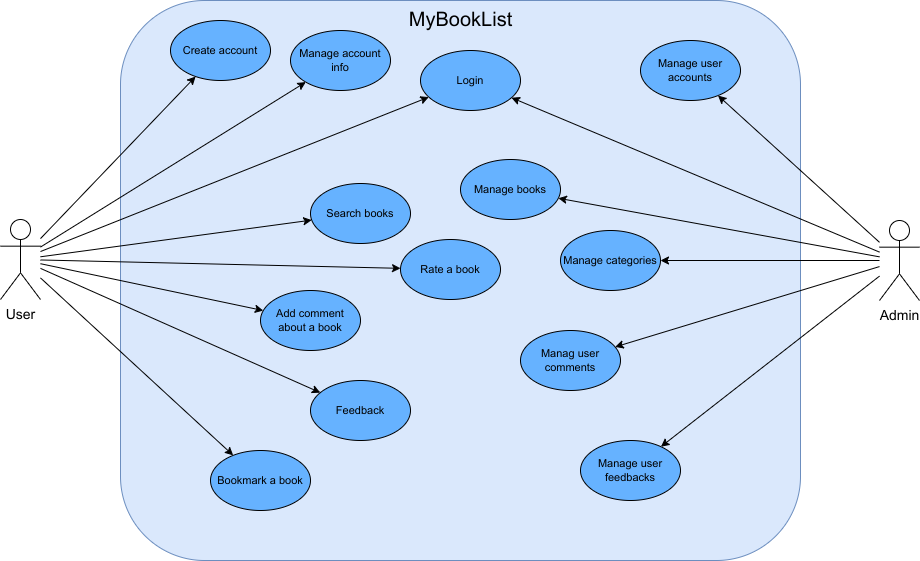

The diagram above was exported from draw.io. Its source (the exported page's mxGraphModel, read from the mxfile embedded in the PNG):
<mxGraphModel dx="1108" dy="571" grid="1" gridSize="10" guides="1" tooltips="1" connect="1" arrows="1" fold="1" page="0" pageScale="1" pageWidth="850" pageHeight="1100" math="0" shadow="0">
  <root>
    <mxCell id="0" />
    <mxCell id="1" parent="0" />
    <mxCell id="ufJhvVC1cNerjbN6yVg2-2" value="&lt;font style=&quot;font-size: 20px&quot;&gt;MyBookList&lt;/font&gt;" style="html=1;align=center;verticalAlign=top;labelBackgroundColor=none;fillColor=#dae8fc;fontStyle=0;fontSize=14;rounded=1;strokeColor=#6c8ebf;glass=0;shadow=0;sketch=0;editable=1;movable=1;resizable=1;rotatable=1;deletable=1;connectable=1;" parent="1" vertex="1">
      <mxGeometry x="160" y="200" width="680" height="560" as="geometry" />
    </mxCell>
    <mxCell id="ufJhvVC1cNerjbN6yVg2-19" style="rounded=0;orthogonalLoop=1;jettySize=auto;html=1;fontSize=11;" parent="1" source="ufJhvVC1cNerjbN6yVg2-3" target="ufJhvVC1cNerjbN6yVg2-5" edge="1">
      <mxGeometry relative="1" as="geometry">
        <mxPoint x="65" y="419" as="sourcePoint" />
        <mxPoint x="195" y="270.0000000000002" as="targetPoint" />
      </mxGeometry>
    </mxCell>
    <mxCell id="ufJhvVC1cNerjbN6yVg2-21" style="rounded=0;orthogonalLoop=1;jettySize=auto;html=1;fontSize=11;" parent="1" source="ufJhvVC1cNerjbN6yVg2-3" target="ufJhvVC1cNerjbN6yVg2-7" edge="1">
      <mxGeometry relative="1" as="geometry" />
    </mxCell>
    <mxCell id="ufJhvVC1cNerjbN6yVg2-22" style="rounded=0;orthogonalLoop=1;jettySize=auto;html=1;fontSize=11;" parent="1" source="ufJhvVC1cNerjbN6yVg2-3" target="ufJhvVC1cNerjbN6yVg2-8" edge="1">
      <mxGeometry relative="1" as="geometry" />
    </mxCell>
    <mxCell id="ufJhvVC1cNerjbN6yVg2-24" style="rounded=0;orthogonalLoop=1;jettySize=auto;html=1;fontSize=11;" parent="1" source="ufJhvVC1cNerjbN6yVg2-3" target="ufJhvVC1cNerjbN6yVg2-9" edge="1">
      <mxGeometry relative="1" as="geometry" />
    </mxCell>
    <mxCell id="ufJhvVC1cNerjbN6yVg2-25" style="rounded=0;orthogonalLoop=1;jettySize=auto;html=1;fontSize=11;" parent="1" source="ufJhvVC1cNerjbN6yVg2-3" target="ufJhvVC1cNerjbN6yVg2-10" edge="1">
      <mxGeometry relative="1" as="geometry" />
    </mxCell>
    <mxCell id="ufJhvVC1cNerjbN6yVg2-31" style="edgeStyle=none;shape=connector;rounded=0;orthogonalLoop=1;jettySize=auto;html=1;labelBackgroundColor=default;fontFamily=Helvetica;fontSize=11;fontColor=default;endArrow=classic;strokeColor=default;" parent="1" source="ufJhvVC1cNerjbN6yVg2-3" target="ufJhvVC1cNerjbN6yVg2-11" edge="1">
      <mxGeometry relative="1" as="geometry" />
    </mxCell>
    <mxCell id="ufJhvVC1cNerjbN6yVg2-32" style="edgeStyle=none;shape=connector;rounded=0;orthogonalLoop=1;jettySize=auto;html=1;labelBackgroundColor=default;fontFamily=Helvetica;fontSize=11;fontColor=default;endArrow=classic;strokeColor=default;" parent="1" source="ufJhvVC1cNerjbN6yVg2-3" target="ufJhvVC1cNerjbN6yVg2-16" edge="1">
      <mxGeometry relative="1" as="geometry" />
    </mxCell>
    <mxCell id="ufJhvVC1cNerjbN6yVg2-33" style="edgeStyle=none;shape=connector;rounded=0;orthogonalLoop=1;jettySize=auto;html=1;labelBackgroundColor=default;fontFamily=Helvetica;fontSize=11;fontColor=default;endArrow=classic;strokeColor=default;" parent="1" source="ufJhvVC1cNerjbN6yVg2-3" target="ufJhvVC1cNerjbN6yVg2-17" edge="1">
      <mxGeometry relative="1" as="geometry" />
    </mxCell>
    <mxCell id="ufJhvVC1cNerjbN6yVg2-3" value="User" style="shape=umlActor;verticalLabelPosition=bottom;verticalAlign=top;html=1;labelBackgroundColor=none;fontSize=14;fillColor=none;aspect=fixed;" parent="1" vertex="1">
      <mxGeometry x="40" y="419" width="40" height="80" as="geometry" />
    </mxCell>
    <mxCell id="ufJhvVC1cNerjbN6yVg2-26" style="rounded=0;orthogonalLoop=1;jettySize=auto;html=1;fontSize=11;" parent="1" source="ufJhvVC1cNerjbN6yVg2-4" target="ufJhvVC1cNerjbN6yVg2-12" edge="1">
      <mxGeometry relative="1" as="geometry" />
    </mxCell>
    <mxCell id="ufJhvVC1cNerjbN6yVg2-27" style="rounded=0;orthogonalLoop=1;jettySize=auto;html=1;fontSize=11;" parent="1" source="ufJhvVC1cNerjbN6yVg2-4" target="ufJhvVC1cNerjbN6yVg2-13" edge="1">
      <mxGeometry relative="1" as="geometry" />
    </mxCell>
    <mxCell id="ufJhvVC1cNerjbN6yVg2-28" style="rounded=0;orthogonalLoop=1;jettySize=auto;html=1;fontSize=11;" parent="1" source="ufJhvVC1cNerjbN6yVg2-4" target="ufJhvVC1cNerjbN6yVg2-14" edge="1">
      <mxGeometry relative="1" as="geometry" />
    </mxCell>
    <mxCell id="ufJhvVC1cNerjbN6yVg2-29" style="rounded=0;orthogonalLoop=1;jettySize=auto;html=1;fontSize=11;" parent="1" source="ufJhvVC1cNerjbN6yVg2-4" target="ufJhvVC1cNerjbN6yVg2-15" edge="1">
      <mxGeometry relative="1" as="geometry">
        <mxPoint x="934" y="470" as="sourcePoint" />
        <mxPoint x="737.1404520791032" y="510.0000000000002" as="targetPoint" />
      </mxGeometry>
    </mxCell>
    <mxCell id="ufJhvVC1cNerjbN6yVg2-30" style="rounded=0;orthogonalLoop=1;jettySize=auto;html=1;fontSize=11;" parent="1" source="ufJhvVC1cNerjbN6yVg2-4" target="ufJhvVC1cNerjbN6yVg2-18" edge="1">
      <mxGeometry relative="1" as="geometry" />
    </mxCell>
    <mxCell id="ufJhvVC1cNerjbN6yVg2-34" style="edgeStyle=none;shape=connector;rounded=0;orthogonalLoop=1;jettySize=auto;html=1;labelBackgroundColor=default;fontFamily=Helvetica;fontSize=20;fontColor=default;endArrow=classic;strokeColor=default;" parent="1" source="ufJhvVC1cNerjbN6yVg2-4" target="ufJhvVC1cNerjbN6yVg2-7" edge="1">
      <mxGeometry relative="1" as="geometry" />
    </mxCell>
    <mxCell id="ufJhvVC1cNerjbN6yVg2-4" value="Admin" style="shape=umlActor;verticalLabelPosition=bottom;verticalAlign=top;html=1;labelBackgroundColor=none;fontSize=14;fillColor=none;aspect=fixed;" parent="1" vertex="1">
      <mxGeometry x="919" y="420" width="40" height="80" as="geometry" />
    </mxCell>
    <mxCell id="ufJhvVC1cNerjbN6yVg2-5" value="Create account" style="ellipse;whiteSpace=wrap;html=1;labelBackgroundColor=none;fontSize=11;fillColor=#66B2FF;" parent="1" vertex="1">
      <mxGeometry x="210" y="220" width="100" height="60" as="geometry" />
    </mxCell>
    <mxCell id="ufJhvVC1cNerjbN6yVg2-7" value="Login" style="ellipse;whiteSpace=wrap;html=1;labelBackgroundColor=none;fontSize=11;fillColor=#66B2FF;" parent="1" vertex="1">
      <mxGeometry x="460" y="250" width="100" height="60" as="geometry" />
    </mxCell>
    <mxCell id="ufJhvVC1cNerjbN6yVg2-8" value="Manage account info" style="ellipse;whiteSpace=wrap;html=1;labelBackgroundColor=none;fontSize=11;fillColor=#66B2FF;" parent="1" vertex="1">
      <mxGeometry x="330" y="230" width="100" height="60" as="geometry" />
    </mxCell>
    <mxCell id="ufJhvVC1cNerjbN6yVg2-9" value="Bookmark a book" style="ellipse;whiteSpace=wrap;html=1;labelBackgroundColor=none;fontSize=11;fillColor=#66B2FF;" parent="1" vertex="1">
      <mxGeometry x="250" y="650" width="100" height="60" as="geometry" />
    </mxCell>
    <mxCell id="ufJhvVC1cNerjbN6yVg2-10" value="Rate a&amp;nbsp;book" style="ellipse;whiteSpace=wrap;html=1;labelBackgroundColor=none;fontSize=11;fillColor=#66B2FF;" parent="1" vertex="1">
      <mxGeometry x="440" y="439" width="100" height="60" as="geometry" />
    </mxCell>
    <mxCell id="ufJhvVC1cNerjbN6yVg2-11" value="Add comment about a book" style="ellipse;whiteSpace=wrap;html=1;labelBackgroundColor=none;fontSize=11;fillColor=#66B2FF;" parent="1" vertex="1">
      <mxGeometry x="300" y="490" width="100" height="60" as="geometry" />
    </mxCell>
    <mxCell id="ufJhvVC1cNerjbN6yVg2-12" value="Manage user accounts" style="ellipse;whiteSpace=wrap;html=1;labelBackgroundColor=none;fontSize=11;fillColor=#66B2FF;" parent="1" vertex="1">
      <mxGeometry x="680" y="240" width="100" height="60" as="geometry" />
    </mxCell>
    <mxCell id="ufJhvVC1cNerjbN6yVg2-13" value="Manage books" style="ellipse;whiteSpace=wrap;html=1;labelBackgroundColor=none;fontSize=11;fillColor=#66B2FF;" parent="1" vertex="1">
      <mxGeometry x="500" y="359" width="100" height="60" as="geometry" />
    </mxCell>
    <mxCell id="ufJhvVC1cNerjbN6yVg2-14" value="Manage categories" style="ellipse;whiteSpace=wrap;html=1;labelBackgroundColor=none;fontSize=11;fillColor=#66B2FF;" parent="1" vertex="1">
      <mxGeometry x="600" y="430" width="100" height="60" as="geometry" />
    </mxCell>
    <mxCell id="ufJhvVC1cNerjbN6yVg2-15" value="Manag user comments" style="ellipse;whiteSpace=wrap;html=1;labelBackgroundColor=none;fontSize=11;fillColor=#66B2FF;" parent="1" vertex="1">
      <mxGeometry x="560" y="530" width="100" height="60" as="geometry" />
    </mxCell>
    <mxCell id="ufJhvVC1cNerjbN6yVg2-16" value="Search books" style="ellipse;whiteSpace=wrap;html=1;labelBackgroundColor=none;fontSize=11;fillColor=#66B2FF;" parent="1" vertex="1">
      <mxGeometry x="350" y="383" width="100" height="60" as="geometry" />
    </mxCell>
    <mxCell id="ufJhvVC1cNerjbN6yVg2-17" value="Feedback" style="ellipse;whiteSpace=wrap;html=1;labelBackgroundColor=none;fontSize=11;fillColor=#66B2FF;" parent="1" vertex="1">
      <mxGeometry x="350" y="580" width="100" height="60" as="geometry" />
    </mxCell>
    <mxCell id="ufJhvVC1cNerjbN6yVg2-18" value="Manage user feedbacks" style="ellipse;whiteSpace=wrap;html=1;labelBackgroundColor=none;fontSize=11;fillColor=#66B2FF;" parent="1" vertex="1">
      <mxGeometry x="620" y="640" width="100" height="60" as="geometry" />
    </mxCell>
  </root>
</mxGraphModel>